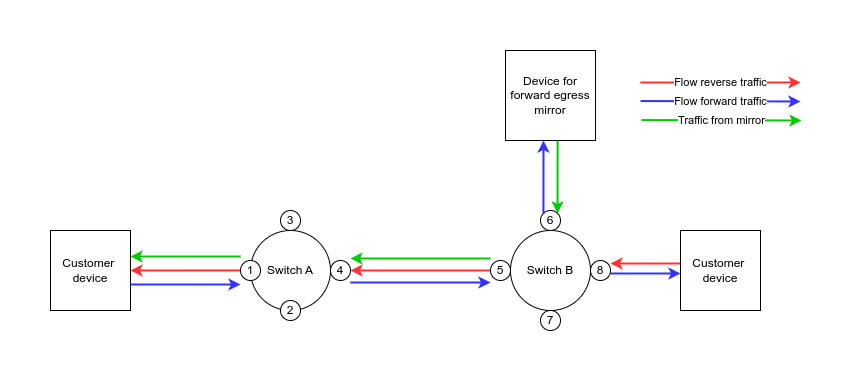

The diagram above was exported from draw.io. Its source (the exported page's mxGraphModel, read from the mxfile embedded in the PNG):
<mxGraphModel dx="1348" dy="805" grid="1" gridSize="10" guides="1" tooltips="1" connect="1" arrows="1" fold="1" page="1" pageScale="1" pageWidth="850" pageHeight="1100" math="0" shadow="0">
  <root>
    <mxCell id="0" />
    <mxCell id="1" parent="0" />
    <mxCell id="Iv5MKX-Z4m1sHjSH6c9b-1" value="Customer&amp;nbsp;&lt;br&gt;device" style="whiteSpace=wrap;html=1;aspect=fixed;" parent="1" vertex="1">
      <mxGeometry x="10" y="310" width="80" height="80" as="geometry" />
    </mxCell>
    <mxCell id="Iv5MKX-Z4m1sHjSH6c9b-2" value="Switch A" style="ellipse;whiteSpace=wrap;html=1;aspect=fixed;" parent="1" vertex="1">
      <mxGeometry x="210" y="310" width="80" height="80" as="geometry" />
    </mxCell>
    <mxCell id="Iv5MKX-Z4m1sHjSH6c9b-3" value="Switch B" style="ellipse;whiteSpace=wrap;html=1;aspect=fixed;" parent="1" vertex="1">
      <mxGeometry x="470" y="310" width="80" height="80" as="geometry" />
    </mxCell>
    <mxCell id="Iv5MKX-Z4m1sHjSH6c9b-18" style="edgeStyle=orthogonalEdgeStyle;rounded=0;orthogonalLoop=1;jettySize=auto;html=1;exitX=0;exitY=0.5;exitDx=0;exitDy=0;entryX=1;entryY=0.5;entryDx=0;entryDy=0;strokeColor=#FF3333;strokeWidth=2;" parent="1" edge="1">
      <mxGeometry relative="1" as="geometry">
        <mxPoint x="640" y="343" as="sourcePoint" />
        <mxPoint x="570" y="343" as="targetPoint" />
      </mxGeometry>
    </mxCell>
    <mxCell id="Iv5MKX-Z4m1sHjSH6c9b-5" value="Customer&amp;nbsp;&lt;br&gt;device" style="whiteSpace=wrap;html=1;aspect=fixed;" parent="1" vertex="1">
      <mxGeometry x="640" y="310" width="80" height="80" as="geometry" />
    </mxCell>
    <mxCell id="Iv5MKX-Z4m1sHjSH6c9b-17" style="edgeStyle=orthogonalEdgeStyle;rounded=0;orthogonalLoop=1;jettySize=auto;html=1;exitX=1;exitY=0.5;exitDx=0;exitDy=0;entryX=0;entryY=0.5;entryDx=0;entryDy=0;strokeColor=#3333FF;strokeWidth=2;" parent="1" edge="1">
      <mxGeometry relative="1" as="geometry">
        <mxPoint x="570" y="353" as="sourcePoint" />
        <mxPoint x="640" y="353" as="targetPoint" />
      </mxGeometry>
    </mxCell>
    <mxCell id="Iv5MKX-Z4m1sHjSH6c9b-6" value="8" style="ellipse;whiteSpace=wrap;html=1;aspect=fixed;" parent="1" vertex="1">
      <mxGeometry x="550" y="340" width="20" height="20" as="geometry" />
    </mxCell>
    <mxCell id="Iv5MKX-Z4m1sHjSH6c9b-19" style="edgeStyle=orthogonalEdgeStyle;rounded=0;orthogonalLoop=1;jettySize=auto;html=1;exitX=0;exitY=0.5;exitDx=0;exitDy=0;entryX=1;entryY=0.5;entryDx=0;entryDy=0;strokeColor=#FF3333;strokeWidth=2;" parent="1" edge="1">
      <mxGeometry relative="1" as="geometry">
        <mxPoint x="450" y="350" as="sourcePoint" />
        <mxPoint x="310" y="350" as="targetPoint" />
      </mxGeometry>
    </mxCell>
    <mxCell id="Iv5MKX-Z4m1sHjSH6c9b-7" value="5" style="ellipse;whiteSpace=wrap;html=1;aspect=fixed;" parent="1" vertex="1">
      <mxGeometry x="450" y="340" width="20" height="20" as="geometry" />
    </mxCell>
    <mxCell id="Iv5MKX-Z4m1sHjSH6c9b-21" style="rounded=0;orthogonalLoop=1;jettySize=auto;html=1;strokeColor=#FF3333;strokeWidth=2;exitX=0;exitY=0;exitDx=0;exitDy=0;" parent="1" edge="1">
      <mxGeometry relative="1" as="geometry">
        <mxPoint x="90" y="350" as="targetPoint" />
        <mxPoint x="202.9289321881347" y="349.9289321881347" as="sourcePoint" />
      </mxGeometry>
    </mxCell>
    <mxCell id="Iv5MKX-Z4m1sHjSH6c9b-8" value="1" style="ellipse;whiteSpace=wrap;html=1;aspect=fixed;" parent="1" vertex="1">
      <mxGeometry x="200" y="340" width="20" height="20" as="geometry" />
    </mxCell>
    <mxCell id="Iv5MKX-Z4m1sHjSH6c9b-12" value="2" style="ellipse;whiteSpace=wrap;html=1;aspect=fixed;" parent="1" vertex="1">
      <mxGeometry x="240" y="380" width="20" height="20" as="geometry" />
    </mxCell>
    <mxCell id="Iv5MKX-Z4m1sHjSH6c9b-16" style="edgeStyle=orthogonalEdgeStyle;rounded=0;orthogonalLoop=1;jettySize=auto;html=1;exitX=1;exitY=0.5;exitDx=0;exitDy=0;entryX=0;entryY=0.5;entryDx=0;entryDy=0;strokeColor=#3333FF;strokeWidth=2;" parent="1" edge="1">
      <mxGeometry relative="1" as="geometry">
        <mxPoint x="310" y="362" as="sourcePoint" />
        <mxPoint x="450" y="362" as="targetPoint" />
      </mxGeometry>
    </mxCell>
    <mxCell id="Iv5MKX-Z4m1sHjSH6c9b-13" value="4" style="ellipse;whiteSpace=wrap;html=1;aspect=fixed;" parent="1" vertex="1">
      <mxGeometry x="290" y="340" width="20" height="20" as="geometry" />
    </mxCell>
    <mxCell id="Iv5MKX-Z4m1sHjSH6c9b-15" value="" style="endArrow=classic;html=1;rounded=0;fillColor=#dae8fc;strokeColor=#3333FF;exitX=1;exitY=0.5;exitDx=0;exitDy=0;strokeWidth=2;" parent="1" edge="1">
      <mxGeometry width="50" height="50" relative="1" as="geometry">
        <mxPoint x="90" y="364" as="sourcePoint" />
        <mxPoint x="200" y="364" as="targetPoint" />
      </mxGeometry>
    </mxCell>
    <mxCell id="Iv5MKX-Z4m1sHjSH6c9b-22" value="Flow reverse traffic" style="rounded=0;orthogonalLoop=1;jettySize=auto;html=1;strokeColor=#FF3333;strokeWidth=2;" parent="1" edge="1">
      <mxGeometry relative="1" as="geometry">
        <mxPoint x="760" y="162" as="targetPoint" />
        <mxPoint x="600" y="162" as="sourcePoint" />
      </mxGeometry>
    </mxCell>
    <mxCell id="Iv5MKX-Z4m1sHjSH6c9b-23" value="Flow forward traffic" style="endArrow=classic;html=1;rounded=0;fillColor=#dae8fc;strokeColor=#3333FF;exitX=0.988;exitY=0.375;exitDx=0;exitDy=0;exitPerimeter=0;strokeWidth=2;" parent="1" edge="1">
      <mxGeometry width="50" height="50" relative="1" as="geometry">
        <mxPoint x="600" y="180.54" as="sourcePoint" />
        <mxPoint x="760" y="181" as="targetPoint" />
      </mxGeometry>
    </mxCell>
    <mxCell id="Iv5MKX-Z4m1sHjSH6c9b-28" value="Traffic from mirror" style="endArrow=classic;html=1;rounded=0;fillColor=#dae8fc;strokeColor=#00CC00;exitX=0.988;exitY=0.375;exitDx=0;exitDy=0;exitPerimeter=0;strokeWidth=2;" parent="1" edge="1">
      <mxGeometry width="50" height="50" relative="1" as="geometry">
        <mxPoint x="601" y="199.53999999999996" as="sourcePoint" />
        <mxPoint x="761" y="200" as="targetPoint" />
      </mxGeometry>
    </mxCell>
    <mxCell id="3yOlcmxRoUTxRS1aPTmm-5" value="3" style="ellipse;whiteSpace=wrap;html=1;aspect=fixed;" parent="1" vertex="1">
      <mxGeometry x="240" y="290" width="20" height="20" as="geometry" />
    </mxCell>
    <mxCell id="3yOlcmxRoUTxRS1aPTmm-11" value="Device for forward egress mirror" style="whiteSpace=wrap;html=1;aspect=fixed;" parent="1" vertex="1">
      <mxGeometry x="465" y="130" width="90" height="90" as="geometry" />
    </mxCell>
    <mxCell id="3yOlcmxRoUTxRS1aPTmm-12" value="6" style="ellipse;whiteSpace=wrap;html=1;aspect=fixed;" parent="1" vertex="1">
      <mxGeometry x="500" y="290" width="20" height="20" as="geometry" />
    </mxCell>
    <mxCell id="3yOlcmxRoUTxRS1aPTmm-13" value="" style="endArrow=classic;html=1;rounded=0;fillColor=#dae8fc;strokeColor=#3333FF;exitX=0;exitY=0;exitDx=0;exitDy=0;strokeWidth=2;" parent="1" source="3yOlcmxRoUTxRS1aPTmm-12" edge="1">
      <mxGeometry width="50" height="50" relative="1" as="geometry">
        <mxPoint x="505" y="283" as="sourcePoint" />
        <mxPoint x="503" y="220" as="targetPoint" />
      </mxGeometry>
    </mxCell>
    <mxCell id="3yOlcmxRoUTxRS1aPTmm-14" value="" style="endArrow=classic;html=1;rounded=0;strokeColor=#00CC00;entryX=1;entryY=0;entryDx=0;entryDy=0;exitX=0.579;exitY=1;exitDx=0;exitDy=0;exitPerimeter=0;strokeWidth=2;" parent="1" source="3yOlcmxRoUTxRS1aPTmm-11" target="3yOlcmxRoUTxRS1aPTmm-12" edge="1">
      <mxGeometry width="50" height="50" relative="1" as="geometry">
        <mxPoint x="535" y="250" as="sourcePoint" />
        <mxPoint x="585" y="200" as="targetPoint" />
      </mxGeometry>
    </mxCell>
    <mxCell id="3yOlcmxRoUTxRS1aPTmm-16" value="7" style="ellipse;whiteSpace=wrap;html=1;aspect=fixed;" parent="1" vertex="1">
      <mxGeometry x="500" y="390" width="20" height="20" as="geometry" />
    </mxCell>
    <mxCell id="3yOlcmxRoUTxRS1aPTmm-21" style="edgeStyle=orthogonalEdgeStyle;rounded=0;orthogonalLoop=1;jettySize=auto;html=1;exitX=0;exitY=0.5;exitDx=0;exitDy=0;entryX=1;entryY=0.5;entryDx=0;entryDy=0;strokeColor=#00CC00;strokeWidth=2;" parent="1" edge="1">
      <mxGeometry relative="1" as="geometry">
        <mxPoint x="450" y="338" as="sourcePoint" />
        <mxPoint x="310" y="338" as="targetPoint" />
      </mxGeometry>
    </mxCell>
    <mxCell id="3yOlcmxRoUTxRS1aPTmm-22" style="edgeStyle=orthogonalEdgeStyle;rounded=0;orthogonalLoop=1;jettySize=auto;html=1;entryX=1;entryY=0.5;entryDx=0;entryDy=0;strokeColor=#00CC00;strokeWidth=2;" parent="1" edge="1">
      <mxGeometry relative="1" as="geometry">
        <mxPoint x="200" y="336" as="sourcePoint" />
        <mxPoint x="90" y="336" as="targetPoint" />
      </mxGeometry>
    </mxCell>
  </root>
</mxGraphModel>